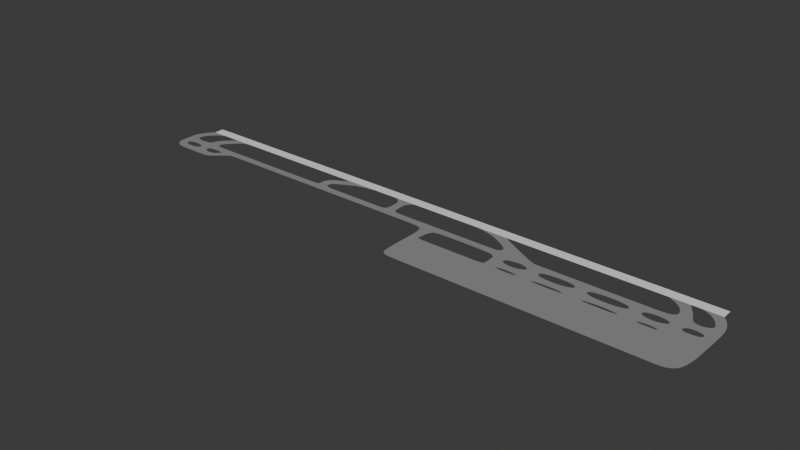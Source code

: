 # Source: airport.blend  (saved by Blender 4.0.36; exported with 4.5.12 LTS)
import bpy
from mathutils import Matrix  # noqa: F401  (used for matrix-valued properties, if any)

bpy.ops.wm.read_factory_settings(use_empty=True)
scene = bpy.context.scene
scene.name = 'Scene'

# ---- collections
col_collection = bpy.data.collections.new('Collection'); scene.collection.children.link(col_collection)

# ---- materials (node trees are filled in below, after node groups)
mat_material = bpy.data.materials.new('Material')
mat_material.use_transparent_shadow = False

# ---- material node trees
mat_material.use_nodes = True; mat_material.node_tree.nodes.clear()
_N = mat_material.node_tree.nodes; _L = mat_material.node_tree.links
n0 = _N.new('ShaderNodeBsdfPrincipled'); n0.name = 'Principled BSDF'; n0.location = (10, 300)
n0.inputs[0].default_value = (0.2762, 0.2762, 0.2762, 1.0)
n0.inputs[2].default_value = 0.6
n0.inputs[3].default_value = 1.45
n1 = _N.new('ShaderNodeOutputMaterial'); n1.name = 'Material Output'; n1.location = (300, 300)
_L.new(n0.outputs[0], n1.inputs[0])
n1.is_active_output = True

# ---- world
world_world = bpy.data.worlds.new('World'); scene.world = world_world
world_world.use_nodes = True; world_world.node_tree.nodes.clear()
_N = world_world.node_tree.nodes; _L = world_world.node_tree.links
n0 = _N.new('ShaderNodeOutputWorld'); n0.name = 'World Output'; n0.location = (300, 300)
n1 = _N.new('ShaderNodeBackground'); n1.name = 'Background'; n1.location = (10, 300)
n1.inputs[0].default_value = (0.05088, 0.05088, 0.05088, 1.0)
_L.new(n1.outputs[0], n0.inputs[0])
n0.is_active_output = True
world_world.color = (0.05088, 0.05088, 0.05088)
world_world.use_sun_shadow = False
world_world.sun_shadow_jitter_overblur = 0.0

# ---- meshes
me_plane = bpy.data.meshes.new('Plane')
me_plane.from_pydata([(-1.0, -1.0, 0.0), (1.0, -1.0, 0.0), (-1.0, 1.0, 0.0), (1.0, 1.0, 0.0), (-1.0, -1.31, 0.0), (1.0, -1.31, 0.0), (-1.0, 1.31, 0.0), (1.0, 1.31, 0.0), (0.9363, -1.0, 0.0), (0.9363, 1.0, 0.0), (0.9363, -1.31, 0.0), (0.9363, 1.31, 0.0)], [], [(8, 1, 3, 9), (8, 0, 4, 10), (9, 3, 7, 11), (2, 9, 11, 6), (1, 8, 10, 5), (0, 8, 9, 2)])
_uv = me_plane.uv_layers.new(name='UVMap')
_uv.uv.foreach_set('vector', [0.9523, 0.9098, 0.9831, 0.9098, 0.9831, 0.9879, 0.9523, 0.9879, 0.9523, 0.9098, 0.01839, 0.9098, 0.01839, 0.8977, 0.9523, 0.8977, 0.9523, 0.9879, 0.9831, 0.9879, 0.9831, 1.0, 0.9523, 1.0, 0.01839, 0.9879, 0.9523, 0.9879, 0.9523, 1.0, 0.01839, 1.0, 0.9831, 0.9098, 0.9523, 0.9098, 0.9523, 0.8977, 0.9831, 0.8977, 0.01839, 0.9098, 0.9523, 0.9098, 0.9523, 0.9879, 0.01839, 0.9879])
me_plane.update()
me_plane_001 = bpy.data.meshes.new('Plane.001')
me_plane_001.from_pydata([(1.0, -1.31, 0.0), (0.9363, -1.31, 0.0), (1.011, -2.172, 0.0), (0.971, -2.324, 0.0), (1.025, -3.816, 0.0), (0.9916, -4.036, 0.0), (1.035, -6.061, 0.0), (1.007, -6.008, 0.0), (1.035, -10.26, 0.0), (1.004, -10.27, 0.0), (0.9973, -6.717, 0.0), (0.9973, -9.661, 0.0), (0.9866, -7.071, 0.0), (0.9866, -9.487, 0.0), (0.9763, -7.232, 0.0), (0.9763, -9.325, 0.0), (0.9538, -7.232, 0.0), (0.9538, -9.325, 0.0), (0.9403, -6.097, 0.0), (0.939, -10.21, 0.0), (0.9024, -6.097, 0.0), (0.9065, -10.15, 0.0), (0.89, -7.002, 0.0), (0.8949, -9.43, 0.0), (0.8615, -7.293, 0.0), (0.9338, -4.687, 0.0), (0.8959, -4.687, 0.0), (0.9167, -2.891, 0.0), (0.8788, -2.891, 0.0), (0.9035, -1.31, 0.0), (0.8379, -1.31, 0.0), (1.0, -1.042, 0.0), (1.032, -24.31, 0.0), (0.6047, -7.293, 0.0), (0.9952, -11.1, 0.0), (0.9523, -24.31, 0.0), (0.9523, -11.26, 0.0), (0.9425, -10.86, 0.0), (0.8977, -10.87, 0.0), (0.8653, -11.54, 0.0), (0.8264, -11.01, 0.0), (0.8196, -10.23, 0.0), (0.826, -9.499, 0.0), (0.8615, -9.014, 0.0), (0.7872, -10.21, 0.0), (0.7755, -9.381, 0.0), (0.826, -7.293, 0.0), (0.7783, -11.03, 0.0), (0.7207, -11.51, 0.0), (0.6585, -11.09, 0.0), (0.6517, -10.24, 0.0), (0.6581, -9.454, 0.0), (0.7186, -8.988, 0.0), (0.7755, -7.293, 0.0), (0.6581, -7.293, 0.0), (0.894, -13.46, 0.0), (0.9, -13.99, 0.0), (0.8283, -13.99, 0.0), (0.8297, -13.54, 0.0), (0.8622, -13.11, 0.0), (0.7746, -13.46, 0.0), (0.7854, -13.99, 0.0), (0.6571, -13.99, 0.0), (0.6598, -13.54, 0.0), (0.7178, -13.11, 0.0), (0.6025, -13.46, 0.0), (0.6123, -13.99, 0.0), (0.4955, -13.99, 0.0), (0.4979, -13.54, 0.0), (0.5508, -13.11, 0.0), (0.448, -13.46, 0.0), (0.4548, -13.99, 0.0), (0.3739, -13.99, 0.0), (0.3797, -13.46, 0.0), (0.4122, -13.11, 0.0), (0.9523, -13.99, 0.0), (0.7168, -7.293, 0.0), (0.6164, -10.09, 0.0), (0.6047, -9.264, 0.0), (0.6075, -10.91, 0.0), (0.5536, -11.51, 0.0), (0.4995, -11.09, 0.0), (0.4928, -10.24, 0.0), (0.4991, -9.454, 0.0), (0.5515, -8.988, 0.0), (0.5515, -7.293, 0.0), (0.4991, -7.293, 0.0), (0.456, -10.09, 0.0), (0.4443, -9.264, 0.0), (0.4471, -10.91, 0.0), (0.4173, -11.51, 0.0), (0.3773, -11.09, 0.0), (0.3706, -10.24, 0.0), (0.377, -9.454, 0.0), (0.4152, -8.988, 0.0), (0.4443, -7.293, 0.0), (0.303, -1.591, 0.0), (0.4608, -7.293, 0.0), (0.3037, -1.31, 0.0), (0.311, -1.901, 0.0), (0.2282, -1.849, 0.0), (0.187, -1.31, 0.0), (0.3283, -5.222, 0.0), (0.2652, -2.58, 0.0), (0.3353, -6.237, 0.0), (0.326, -7.293, 0.0), (0.309, -9.224, 0.0), (0.3379, -13.98, 0.0), (0.09428, -13.98, 0.0), (0.09757, -9.547, 0.0), (0.128, -9.098, 0.0), (0.338, -13.83, 0.0), (0.09454, -13.83, 0.0), (0.3402, -9.46, 0.0), (0.309, -7.293, 0.0), (0.128, -7.293, 0.0), (0.09757, -7.293, 0.0), (0.03297, -9.225, 0.0), (-0.1143, -9.225, 0.0), (0.03297, -7.293, 0.0), (-0.07148, -7.293, 0.0), (0.0656, -9.459, 0.0), (0.06752, -13.98, 0.0), (0.06726, -7.293, 0.0), (-0.07148, -9.225, 0.0), (-0.1143, -7.293, 0.0), (-0.07895, -6.315, 0.0), (-0.1082, -6.315, 0.0), (-0.07895, -2.871, 0.0), (-0.1082, -2.871, 0.0), (-0.05779, -1.31, 0.0), (-0.1294, -1.31, 0.0), (-0.1082, -3.468, 0.0), (-0.1082, -5.072, 0.0), (-0.07895, -5.072, 0.0), (-0.07895, -3.468, 0.0), (-0.04063, -7.293, 0.0), (-0.3636, -9.225, 0.0), (-0.3636, -7.293, 0.0), (-0.1427, -9.225, 0.0), (-0.4015, -9.225, 0.0), (-0.4015, -7.293, 0.0), (-0.7969, -9.225, 0.0), (-0.7969, -7.293, 0.0), (-0.3733, -6.173, 0.0), (-0.4015, -6.173, 0.0), (-0.3221, -9.225, 0.0), (-0.3663, -5.088, 0.0), (-0.3221, -7.293, 0.0), (-0.1427, -7.293, 0.0), (-0.4222, -9.225, 0.0), (-0.4222, -7.293, 0.0), (-0.4015, -4.894, 0.0), (-0.2948, -2.281, 0.0), (-0.3803, -3.216, 0.0), (-0.2253, -1.31, 0.0), (-0.3392, -1.31, 0.0), (-0.3914, -4.081, 0.0), (-0.3365, -4.036, 0.0), (-0.3377, -1.776, 0.0), (-0.8375, -9.252, 0.0), (-0.8404, -7.293, 0.0), (-0.9066, -9.225, 0.0), (-0.8979, -7.293, 0.0), (-0.9454, -9.225, 0.0), (-0.9367, -7.293, 0.0), (-1.008, -9.225, 0.0), (-1.008, -7.293, 0.0), (-1.038, -9.225, 0.0), (-1.038, -7.293, 0.0), (-1.007, -5.699, 0.0), (-1.038, -5.699, 0.0), (-0.9971, -4.19, 0.0), (-1.03, -4.19, 0.0), (-0.9696, -2.091, 0.0), (-1.012, -2.091, 0.0), (-0.9421, -1.31, 0.0), (-0.9999, -1.31, 0.0), (-0.8982, -6.14, 0.0), (-0.9367, -6.14, 0.0), (-0.909, -10.14, 0.0), (-0.9412, -10.14, 0.0), (-0.8908, -5.084, 0.0), (-0.9294, -5.084, 0.0), (-0.8701, -3.565, 0.0), (-0.9143, -3.565, 0.0), (-0.8483, -1.921, 0.0), (-0.8907, -1.999, 0.0), (-0.8193, -1.31, 0.0), (-0.8798, -1.31, 0.0), (-0.8316, -11.23, 0.0), (-0.9999, -1.249, 0.0), (-0.8607, -11.26, 0.0), (-0.8735, -13.21, 0.0), (-0.8527, -12.73, 0.0), (-0.9, -11.23, 0.0), (-0.9, -13.21, 0.0), (-0.7811, -7.293, 0.0), (-0.7811, -9.225, 0.0), (-0.8516, -9.225, 0.0), (-0.8516, -7.293, 0.0), (-0.945, -11.23, 0.0), (-0.945, -13.21, 0.0), (-1.001, -11.23, 0.0), (-1.008, -13.21, 0.0), (-1.008, -10.42, 0.0), (-1.038, -10.42, 0.0), (-1.03, -12.19, 0.0), (0.0621, -24.31, 0.0), (0.4955, -24.31, 0.0), (0.3379, -24.31, 0.0), (0.9, -24.31, 0.0), (0.7854, -24.31, 0.0), (0.6571, -24.31, 0.0), (0.8283, -24.31, 0.0), (0.6123, -24.31, 0.0), (0.4548, -24.31, 0.0), (0.3739, -24.31, 0.0), (0.09428, -24.31, 0.0), (1.034, -13.99, 0.0)], [(0, 31), (1, 29), (30, 98), (101, 130), (131, 155), (156, 188), (176, 189), (177, 191)], [(0, 1, 3, 2), (2, 3, 5, 4), (4, 5, 7, 6), (6, 7, 9, 8), (9, 7, 10, 11), (11, 10, 12, 13), (13, 12, 14, 15), (15, 14, 16, 17), (17, 16, 18, 19), (19, 18, 20, 21), (21, 20, 22, 23), (20, 18, 25, 26), (26, 25, 27, 28), (28, 27, 29, 30), (54, 33, 78, 51), (85, 84, 78, 33), (19, 21, 38, 37), (46, 42, 43, 24), (46, 53, 45, 42), (42, 45, 44, 41), (41, 44, 47, 40), (52, 45, 53, 76), (24, 43, 23, 22), (48, 64, 60, 47), (40, 47, 60, 58), (58, 60, 61, 57), (40, 58, 59, 39), (39, 59, 55, 38), (56, 75, 36, 55), (37, 38, 55, 36), (54, 51, 52, 76), (49, 63, 64, 48), (63, 65, 66, 62), (50, 77, 79, 49), (51, 78, 77, 50), (49, 79, 65, 63), (65, 79, 80, 69), (69, 80, 81, 68), (32, 219, 75, 35), (83, 84, 85, 86), (82, 87, 89, 81), (83, 88, 87, 82), (68, 70, 71, 67), (68, 81, 89, 70), (70, 89, 90, 74), (74, 90, 91, 73), (86, 97, 88, 83), (97, 95, 88), (98, 101, 100, 96), (99, 96, 100, 103), (103, 102, 99), (99, 102, 95), (93, 94, 95, 102, 104), (88, 95, 94), (92, 113, 111, 73, 91), (92, 93, 104, 105, 113), (106, 113, 105, 114), (110, 106, 114, 115), (109, 110, 115, 116), (73, 111, 107, 72), (112, 109, 121, 122, 108), (116, 123, 121, 109), (117, 121, 123, 119), (120, 124, 117, 119, 136), (124, 120, 125, 118), (125, 120, 126, 127), (132, 135, 128, 129), (129, 128, 130, 131), (127, 126, 134, 133), (133, 134, 135, 132), (146, 148, 138, 137), (137, 138, 141, 140), (198, 197, 143, 142), (141, 138, 144, 145), (139, 149, 148, 146), (118, 125, 149, 139), (140, 141, 151, 150), (145, 144, 147, 152), (157, 158, 153, 154), (154, 153, 159), (152, 147, 158, 157), (155, 156, 159, 153), (142, 143, 161, 160), (199, 200, 163, 162), (162, 163, 165, 164), (164, 165, 167, 166), (166, 167, 169, 168), (169, 167, 170, 171), (171, 170, 172, 173), (173, 172, 174, 175), (175, 174, 176, 177), (165, 163, 178, 179), (162, 164, 181, 180), (179, 178, 182, 183), (183, 182, 184, 185), (185, 184, 186, 187), (187, 186, 188, 189), (142, 160, 192, 190), (190, 192, 193, 194), (193, 192, 195, 196), (150, 151, 197, 198), (160, 161, 200, 199), (196, 195, 201, 202), (181, 201, 195, 180), (202, 201, 203, 204), (166, 168, 206, 205), (204, 203, 207), (206, 207, 203, 205), (35, 75, 56, 211), (57, 214, 211, 56), (61, 212, 214, 57), (62, 213, 212, 61), (66, 215, 213, 62), (67, 209, 215, 66), (71, 216, 209, 67), (72, 217, 216, 71), (107, 210, 217, 72), (108, 218, 210, 107), (122, 208, 218, 108), (9, 34, 219, 8), (34, 36, 75, 219)])
_uv = me_plane_001.uv_layers.new(name='UVMap')
_uv.uv.foreach_set('vector', [0.9831, 0.8977, 0.9523, 0.8977, 0.9691, 0.8582, 0.9882, 0.8641, 0.9882, 0.8641, 0.9691, 0.8582, 0.979, 0.7914, 0.995, 0.7999, 0.995, 0.7999, 0.979, 0.7914, 0.9865, 0.7144, 1.0, 0.7123, 1.0, 0.7123, 0.9865, 0.7144, 0.9851, 0.548, 1.0, 0.5483, 0.9851, 0.548, 0.9865, 0.7144, 0.9818, 0.6867, 0.9818, 0.5718, 0.9818, 0.5718, 0.9818, 0.6867, 0.9766, 0.6729, 0.9766, 0.5786, 0.9766, 0.5786, 0.9766, 0.6729, 0.9716, 0.6666, 0.9716, 0.5849, 0.9716, 0.5849, 0.9716, 0.6666, 0.9608, 0.6666, 0.9608, 0.5849, 0.9608, 0.5849, 0.9608, 0.6666, 0.9543, 0.7109, 0.9536, 0.5504, 0.9536, 0.5504, 0.9543, 0.7109, 0.936, 0.7109, 0.938, 0.5525, 0.938, 0.5525, 0.936, 0.7109, 0.93, 0.6756, 0.9324, 0.5808, 0.936, 0.7109, 0.9543, 0.7109, 0.9511, 0.7659, 0.9328, 0.7659, 0.9328, 0.7659, 0.9511, 0.7659, 0.9429, 0.836, 0.9246, 0.836, 0.9246, 0.836, 0.9429, 0.836, 0.9365, 0.8977, 0.9049, 0.8977, 0.8182, 0.6642, 0.7924, 0.6642, 0.7924, 0.5873, 0.8182, 0.5799, 0.7668, 0.6642, 0.7668, 0.5981, 0.7924, 0.5873, 0.7924, 0.6642, 0.9536, 0.5504, 0.938, 0.5525, 0.9337, 0.5245, 0.9553, 0.5249, 0.8991, 0.6642, 0.8991, 0.5781, 0.9162, 0.597, 0.9162, 0.6642, 0.8991, 0.6642, 0.8748, 0.6642, 0.8748, 0.5828, 0.8991, 0.5781, 0.8991, 0.5781, 0.8748, 0.5828, 0.8804, 0.5504, 0.896, 0.5497, 0.896, 0.5497, 0.8804, 0.5504, 0.8761, 0.5184, 0.8993, 0.5192, 0.8474, 0.5981, 0.8748, 0.5828, 0.8748, 0.6642, 0.8465, 0.6642, 0.9162, 0.6642, 0.9162, 0.597, 0.9324, 0.5808, 0.93, 0.6756, 0.8484, 0.4996, 0.847, 0.4371, 0.8743, 0.4236, 0.8761, 0.5184, 0.8993, 0.5192, 0.8761, 0.5184, 0.8743, 0.4236, 0.9009, 0.4206, 0.9009, 0.4206, 0.8743, 0.4236, 0.8795, 0.4027, 0.9002, 0.4027, 0.8993, 0.5192, 0.9009, 0.4206, 0.9166, 0.4371, 0.9181, 0.4986, 0.9181, 0.4986, 0.9166, 0.4371, 0.9319, 0.4236, 0.9337, 0.5245, 0.9348, 0.4027, 0.9601, 0.4027, 0.9601, 0.5096, 0.9319, 0.4236, 0.9553, 0.5249, 0.9337, 0.5245, 0.9319, 0.4236, 0.9601, 0.5096, 0.8182, 0.6642, 0.8182, 0.5799, 0.8474, 0.5981, 0.8465, 0.6642, 0.8183, 0.516, 0.819, 0.4206, 0.847, 0.4371, 0.8484, 0.4996, 0.819, 0.4206, 0.7913, 0.4236, 0.7961, 0.4027, 0.8177, 0.4027, 0.8151, 0.5491, 0.798, 0.555, 0.7937, 0.5229, 0.8183, 0.516, 0.8182, 0.5799, 0.7924, 0.5873, 0.798, 0.555, 0.8151, 0.5491, 0.8183, 0.516, 0.7937, 0.5229, 0.7913, 0.4236, 0.819, 0.4206, 0.7913, 0.4236, 0.7937, 0.5229, 0.7678, 0.4996, 0.7664, 0.4371, 0.7664, 0.4371, 0.7678, 0.4996, 0.7417, 0.516, 0.7409, 0.4206, 0.9985, 0.0, 0.9993, 0.4027, 0.9601, 0.4027, 0.9601, 0.0, 0.7415, 0.5799, 0.7668, 0.5981, 0.7668, 0.6642, 0.7415, 0.6642, 0.7384, 0.5491, 0.7207, 0.555, 0.7164, 0.5229, 0.7417, 0.516, 0.7415, 0.5799, 0.715, 0.5873, 0.7207, 0.555, 0.7384, 0.5491, 0.7409, 0.4206, 0.7168, 0.4236, 0.7201, 0.4027, 0.7397, 0.4027, 0.7409, 0.4206, 0.7417, 0.516, 0.7164, 0.5229, 0.7168, 0.4236, 0.7168, 0.4236, 0.7164, 0.5229, 0.702, 0.4996, 0.6995, 0.4371, 0.6995, 0.4371, 0.702, 0.4996, 0.6827, 0.516, 0.6839, 0.4236, 0.7415, 0.6642, 0.723, 0.6642, 0.715, 0.5873, 0.7415, 0.5799, 0.723, 0.6642, 0.715, 0.6642, 0.715, 0.5873, 0.6472, 0.8977, 0.5909, 0.8977, 0.6108, 0.8767, 0.6469, 0.8868, 0.6507, 0.8747, 0.6469, 0.8868, 0.6108, 0.8767, 0.6286, 0.8482, 0.6286, 0.8482, 0.6591, 0.7451, 0.6507, 0.8747, 0.6507, 0.8747, 0.6591, 0.7451, 0.715, 0.6642, 0.6825, 0.5799, 0.701, 0.5981, 0.715, 0.6642, 0.6591, 0.7451, 0.6625, 0.7055, 0.715, 0.5873, 0.715, 0.6642, 0.701, 0.5981, 0.6795, 0.5491, 0.6648, 0.5797, 0.6637, 0.409, 0.6839, 0.4236, 0.6827, 0.516, 0.6795, 0.5491, 0.6825, 0.5799, 0.6625, 0.7055, 0.658, 0.6642, 0.6648, 0.5797, 0.6498, 0.5889, 0.6648, 0.5797, 0.658, 0.6642, 0.6498, 0.6642, 0.5625, 0.5938, 0.6498, 0.5889, 0.6498, 0.6642, 0.5625, 0.6642, 0.5478, 0.5763, 0.5625, 0.5938, 0.5625, 0.6642, 0.5478, 0.6642, 0.6839, 0.4236, 0.6637, 0.409, 0.6637, 0.4032, 0.6811, 0.4027, 0.5463, 0.409, 0.5478, 0.5763, 0.5324, 0.5797, 0.5333, 0.4032, 0.5462, 0.4032, 0.5478, 0.6642, 0.5332, 0.6642, 0.5324, 0.5797, 0.5478, 0.5763, 0.5166, 0.5888, 0.5324, 0.5797, 0.5332, 0.6642, 0.5166, 0.6642, 0.4662, 0.6642, 0.4662, 0.5888, 0.5166, 0.5888, 0.5166, 0.6642, 0.4811, 0.6642, 0.4662, 0.5888, 0.4662, 0.6642, 0.4456, 0.6642, 0.4456, 0.5888, 0.4456, 0.6642, 0.4662, 0.6642, 0.4626, 0.7024, 0.4485, 0.7024, 0.4485, 0.8135, 0.4626, 0.8135, 0.4626, 0.8368, 0.4485, 0.8368, 0.4485, 0.8368, 0.4626, 0.8368, 0.4729, 0.8977, 0.4383, 0.8977, 0.4485, 0.7024, 0.4626, 0.7024, 0.4626, 0.7509, 0.4485, 0.7509, 0.4485, 0.7509, 0.4626, 0.7509, 0.4626, 0.8135, 0.4485, 0.8135, 0.3454, 0.5888, 0.3454, 0.6642, 0.3254, 0.6642, 0.3254, 0.5888, 0.3254, 0.5888, 0.3254, 0.6642, 0.3071, 0.6642, 0.3071, 0.5888, 0.124, 0.5888, 0.124, 0.6642, 0.1164, 0.6642, 0.1164, 0.5888, 0.3071, 0.6642, 0.3254, 0.6642, 0.3207, 0.7079, 0.3071, 0.7079, 0.4319, 0.5888, 0.4319, 0.6642, 0.3454, 0.6642, 0.3454, 0.5888, 0.4456, 0.5888, 0.4456, 0.6642, 0.4319, 0.6642, 0.4319, 0.5888, 0.3071, 0.5888, 0.3071, 0.6642, 0.2971, 0.6642, 0.2971, 0.5888, 0.3071, 0.7079, 0.3207, 0.7079, 0.324, 0.7503, 0.3071, 0.7579, 0.3119, 0.7896, 0.3384, 0.7913, 0.3585, 0.8598, 0.3173, 0.8234, 0.3173, 0.8234, 0.3585, 0.8598, 0.3378, 0.8795, 0.3071, 0.7579, 0.324, 0.7503, 0.3384, 0.7913, 0.3119, 0.7896, 0.3921, 0.8977, 0.3371, 0.8977, 0.3378, 0.8795, 0.3585, 0.8598, 0.1164, 0.5888, 0.1164, 0.6642, 0.09539, 0.6642, 0.09675, 0.5878, 0.08997, 0.5888, 0.08997, 0.6642, 0.06763, 0.6642, 0.06344, 0.5888, 0.06344, 0.5888, 0.06763, 0.6642, 0.0489, 0.6642, 0.04471, 0.5888, 0.04471, 0.5888, 0.0489, 0.6642, 0.01444, 0.6642, 0.01444, 0.5888, 0.01444, 0.5888, 0.01444, 0.6642, 0.0, 0.6642, 0.0, 0.5888, 0.0, 0.6642, 0.01444, 0.6642, 0.01515, 0.7265, 0.0, 0.7265, 0.0, 0.7265, 0.01515, 0.7265, 0.01979, 0.7853, 0.00398, 0.7853, 0.00398, 0.7853, 0.01979, 0.7853, 0.03307, 0.8672, 0.01282, 0.8672, 0.01282, 0.8672, 0.03307, 0.8672, 0.0463, 0.8977, 0.01842, 0.8977, 0.0489, 0.6642, 0.06763, 0.6642, 0.06749, 0.7092, 0.0489, 0.7092, 0.06344, 0.5888, 0.04471, 0.5888, 0.04673, 0.5531, 0.06227, 0.5531, 0.0489, 0.7092, 0.06749, 0.7092, 0.07104, 0.7504, 0.05246, 0.7504, 0.05246, 0.7504, 0.07104, 0.7504, 0.08106, 0.8097, 0.0597, 0.8097, 0.0597, 0.8097, 0.08106, 0.8097, 0.09154, 0.8739, 0.0711, 0.8709, 0.0711, 0.8709, 0.09154, 0.8739, 0.1056, 0.8977, 0.07635, 0.8977, 0.1164, 0.5888, 0.09675, 0.5878, 0.08555, 0.5095, 0.09963, 0.5106, 0.09963, 0.5106, 0.08555, 0.5095, 0.0794, 0.4332, 0.08944, 0.4521, 0.0794, 0.4332, 0.08555, 0.5095, 0.0666, 0.5106, 0.0666, 0.4332, 0.2971, 0.5888, 0.2971, 0.6642, 0.124, 0.6642, 0.124, 0.5888, 0.09675, 0.5878, 0.09539, 0.6642, 0.08997, 0.6642, 0.08997, 0.5888, 0.0666, 0.4332, 0.0666, 0.5106, 0.04492, 0.5106, 0.04492, 0.4332, 0.04673, 0.5531, 0.04492, 0.5106, 0.0666, 0.5106, 0.06227, 0.5531, 0.04492, 0.4332, 0.04492, 0.5106, 0.01809, 0.5106, 0.0146, 0.4332, 0.01444, 0.5888, 0.0, 0.5888, 0.0, 0.5422, 0.01444, 0.5422, 0.0146, 0.4332, 0.01809, 0.5106, 0.003701, 0.4732, 0.0, 0.5422, 0.003701, 0.4732, 0.01809, 0.5106, 0.01444, 0.5422, 0.9601, 0.0, 0.9601, 0.4027, 0.9348, 0.4027, 0.9348, 0.0, 0.9002, 0.4027, 0.9002, 0.0, 0.9348, 0.0, 0.9348, 0.4027, 0.8795, 0.4027, 0.8795, 0.0, 0.9002, 0.0, 0.9002, 0.4027, 0.8177, 0.4027, 0.8177, 0.0, 0.8795, 0.0, 0.8795, 0.4027, 0.7961, 0.4027, 0.7961, 0.0, 0.8177, 0.0, 0.8177, 0.4027, 0.7397, 0.4027, 0.7397, 0.0, 0.7961, 0.0, 0.7961, 0.4027, 0.7201, 0.4027, 0.7201, 0.0, 0.7397, 0.0, 0.7397, 0.4027, 0.6811, 0.4027, 0.6811, 0.0, 0.7201, 0.0, 0.7201, 0.4027, 0.6637, 0.4032, 0.6637, 0.0, 0.6811, 0.0, 0.6811, 0.4027, 0.5462, 0.4032, 0.5462, 0.0, 0.6637, 0.0, 0.6637, 0.4032, 0.5333, 0.4032, 0.5307, 0.0, 0.5462, 0.0, 0.5462, 0.4032, 0.9851, 0.548, 0.9807, 0.5157, 0.9993, 0.4027, 1.0, 0.5483, 0.9807, 0.5157, 0.9601, 0.5096, 0.9601, 0.4027, 0.9993, 0.4027])
me_plane_001.materials.append(mat_material)
me_plane_001.update()

# ---- objects
ob_empty_noimp = bpy.data.objects.new('Empty-noimp', None)
ob_runway_03_21 = bpy.data.objects.new('Runway 03-21', me_plane)
ob_taxiways = bpy.data.objects.new('Taxiways', me_plane_001)

# ---- transforms, parenting, visibility, modifiers, constraints
ob_empty_noimp.location = (39.24, -420.9, -0.1)
ob_empty_noimp.rotation_euler = (0.0, -0.0, 0.007717)
ob_empty_noimp.scale = (720.6, 720.6, 720.6)
ob_empty_noimp.empty_display_type = 'IMAGE'
ob_empty_noimp.empty_display_size = 5.0
ob_runway_03_21.location = (0.0, 0.0, 0.0)
ob_runway_03_21.scale = (1649.0, 22.56, 1.0)
ob_taxiways.location = (0.0, 0.0, 0.0)
ob_taxiways.scale = (1649.0, 22.56, 1.0)
_m = ob_taxiways.modifiers.new('Subdivision', 'SUBSURF')
_m.levels = 2

# ---- collection membership
col_collection.objects.link(ob_empty_noimp)
col_collection.objects.link(ob_runway_03_21)
col_collection.objects.link(ob_taxiways)

# ---- scene / render settings (as saved in the file)
scene.frame_start = 1; scene.frame_end = 250; scene.frame_set(1)
scene.render.engine = 'BLENDER_EEVEE_NEXT'
scene.cycles.sampling_pattern = 'TABULATED_SOBOL'
bpy.context.view_layer.update()

# ---- added for rendering (the .blend has no active camera and no usable light): camera, sun
cam_auto = bpy.data.cameras.new('AutoCamera')
cam_auto.lens = 50.0
cam_auto.sensor_width = 36.0
cam_auto.clip_end = 56315.3
ob_auto_camera = bpy.data.objects.new('AutoCamera', cam_auto)
scene.collection.objects.link(ob_auto_camera)
ob_auto_camera.location = (3206.39, -4110.05, 2567.09)
ob_auto_camera.rotation_euler = (1.09748, -7.21219e-08, 0.694738)
scene.camera = ob_auto_camera
light_auto_sun = bpy.data.lights.new('AutoSun', 'SUN')
light_auto_sun.energy = 3.0
light_auto_sun.angle = 0.0523599
ob_auto_sun = bpy.data.objects.new('AutoSun', light_auto_sun)
scene.collection.objects.link(ob_auto_sun)
ob_auto_sun.rotation_euler = (0.872665, 0.174533, 0.523599)
bpy.context.view_layer.update()
